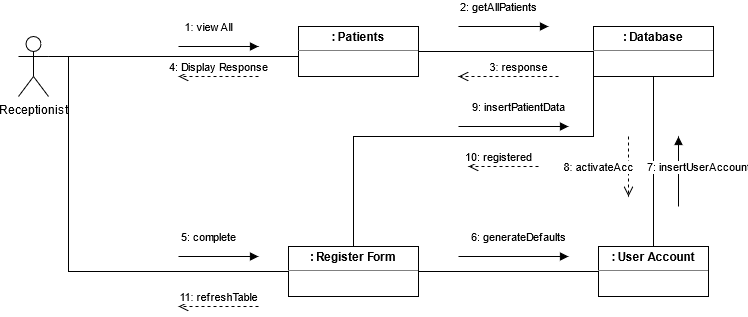

The diagram above was exported from draw.io. Its source (the exported page's mxGraphModel, read from the mxfile embedded in the PNG):
<mxGraphModel dx="2224" dy="533" grid="1" gridSize="10" guides="1" tooltips="1" connect="1" arrows="1" fold="1" page="1" pageScale="1" pageWidth="850" pageHeight="1100" math="0" shadow="0">
  <root>
    <mxCell id="0" />
    <mxCell id="1" parent="0" />
    <mxCell id="CtzfdFs1TF8ipwos3gEf-27" style="edgeStyle=orthogonalEdgeStyle;rounded=0;orthogonalLoop=1;jettySize=auto;html=1;exitX=1;exitY=0.5;exitDx=0;exitDy=0;entryX=0;entryY=0.5;entryDx=0;entryDy=0;endArrow=none;endFill=0;" parent="1" source="CtzfdFs1TF8ipwos3gEf-2" target="CtzfdFs1TF8ipwos3gEf-12" edge="1">
      <mxGeometry relative="1" as="geometry">
        <Array as="points">
          <mxPoint x="560" y="75" />
          <mxPoint x="560" y="75" />
        </Array>
      </mxGeometry>
    </mxCell>
    <mxCell id="CtzfdFs1TF8ipwos3gEf-2" value="&lt;p style=&quot;margin: 0px ; margin-top: 4px ; text-align: center&quot;&gt;&lt;b&gt;: Patients&lt;br&gt;&lt;/b&gt;&lt;/p&gt;&lt;hr size=&quot;1&quot;&gt;&lt;div style=&quot;height: 2px&quot; align=&quot;center&quot;&gt;&lt;br&gt;&lt;/div&gt;" style="verticalAlign=top;align=left;overflow=fill;fontSize=12;fontFamily=Helvetica;html=1;" parent="1" vertex="1">
      <mxGeometry x="280" y="50" width="120" height="50" as="geometry" />
    </mxCell>
    <mxCell id="CtzfdFs1TF8ipwos3gEf-3" style="edgeStyle=orthogonalEdgeStyle;rounded=0;orthogonalLoop=1;jettySize=auto;html=1;exitX=1;exitY=0.3333333333333333;exitDx=0;exitDy=0;exitPerimeter=0;entryX=0;entryY=0.5;entryDx=0;entryDy=0;endArrow=none;endFill=0;" parent="1" source="CtzfdFs1TF8ipwos3gEf-4" target="CtzfdFs1TF8ipwos3gEf-2" edge="1">
      <mxGeometry relative="1" as="geometry">
        <mxPoint x="55" y="80" as="sourcePoint" />
        <Array as="points">
          <mxPoint x="30" y="80" />
        </Array>
      </mxGeometry>
    </mxCell>
    <mxCell id="CtzfdFs1TF8ipwos3gEf-4" value="Receptionist" style="shape=umlActor;verticalLabelPosition=bottom;verticalAlign=top;html=1;" parent="1" vertex="1">
      <mxGeometry y="60" width="30" height="60" as="geometry" />
    </mxCell>
    <mxCell id="CtzfdFs1TF8ipwos3gEf-26" style="edgeStyle=orthogonalEdgeStyle;rounded=0;orthogonalLoop=1;jettySize=auto;html=1;exitX=0;exitY=0.5;exitDx=0;exitDy=0;entryX=1;entryY=0.3333333333333333;entryDx=0;entryDy=0;entryPerimeter=0;endArrow=none;endFill=0;" parent="1" source="CtzfdFs1TF8ipwos3gEf-6" target="CtzfdFs1TF8ipwos3gEf-4" edge="1">
      <mxGeometry relative="1" as="geometry">
        <Array as="points">
          <mxPoint x="50" y="295" />
          <mxPoint x="50" y="80" />
        </Array>
      </mxGeometry>
    </mxCell>
    <mxCell id="CtzfdFs1TF8ipwos3gEf-35" style="edgeStyle=orthogonalEdgeStyle;rounded=0;orthogonalLoop=1;jettySize=auto;html=1;exitX=1;exitY=0.5;exitDx=0;exitDy=0;entryX=0;entryY=0.5;entryDx=0;entryDy=0;endArrow=none;endFill=0;" parent="1" source="CtzfdFs1TF8ipwos3gEf-6" target="CtzfdFs1TF8ipwos3gEf-10" edge="1">
      <mxGeometry relative="1" as="geometry">
        <Array as="points">
          <mxPoint x="510" y="295" />
          <mxPoint x="510" y="295" />
        </Array>
      </mxGeometry>
    </mxCell>
    <mxCell id="CtzfdFs1TF8ipwos3gEf-40" style="edgeStyle=orthogonalEdgeStyle;rounded=0;orthogonalLoop=1;jettySize=auto;html=1;exitX=0.5;exitY=0;exitDx=0;exitDy=0;entryX=0;entryY=1;entryDx=0;entryDy=0;endArrow=none;endFill=0;" parent="1" source="CtzfdFs1TF8ipwos3gEf-6" target="CtzfdFs1TF8ipwos3gEf-12" edge="1">
      <mxGeometry relative="1" as="geometry">
        <Array as="points">
          <mxPoint x="335" y="160" />
          <mxPoint x="575" y="160" />
        </Array>
      </mxGeometry>
    </mxCell>
    <mxCell id="CtzfdFs1TF8ipwos3gEf-6" value="&lt;p style=&quot;margin: 0px ; margin-top: 4px ; text-align: center&quot;&gt;&lt;b&gt;: Register Form&lt;br&gt;&lt;/b&gt;&lt;/p&gt;&lt;hr size=&quot;1&quot;&gt;&lt;div style=&quot;height: 2px&quot; align=&quot;center&quot;&gt;&lt;br&gt;&lt;/div&gt;" style="verticalAlign=top;align=left;overflow=fill;fontSize=12;fontFamily=Helvetica;html=1;" parent="1" vertex="1">
      <mxGeometry x="270" y="270" width="130" height="50" as="geometry" />
    </mxCell>
    <mxCell id="CtzfdFs1TF8ipwos3gEf-37" style="edgeStyle=orthogonalEdgeStyle;rounded=0;orthogonalLoop=1;jettySize=auto;html=1;exitX=0.5;exitY=0;exitDx=0;exitDy=0;entryX=0.5;entryY=1;entryDx=0;entryDy=0;endArrow=none;endFill=0;" parent="1" source="CtzfdFs1TF8ipwos3gEf-10" target="CtzfdFs1TF8ipwos3gEf-12" edge="1">
      <mxGeometry relative="1" as="geometry" />
    </mxCell>
    <mxCell id="CtzfdFs1TF8ipwos3gEf-10" value="&lt;p style=&quot;margin: 0px ; margin-top: 4px ; text-align: center&quot;&gt;&lt;b&gt;: User Account&lt;/b&gt;&lt;br&gt;&lt;/p&gt;&lt;hr size=&quot;1&quot;&gt;&lt;div style=&quot;height: 2px&quot;&gt;&lt;/div&gt;" style="verticalAlign=top;align=left;overflow=fill;fontSize=12;fontFamily=Helvetica;html=1;" parent="1" vertex="1">
      <mxGeometry x="580" y="270" width="110" height="50" as="geometry" />
    </mxCell>
    <mxCell id="CtzfdFs1TF8ipwos3gEf-12" value="&lt;p style=&quot;margin: 0px ; margin-top: 4px ; text-align: center&quot;&gt;&lt;b&gt;: Database&lt;/b&gt;&lt;br&gt;&lt;/p&gt;&lt;hr size=&quot;1&quot;&gt;&lt;div style=&quot;height: 2px&quot;&gt;&lt;/div&gt;" style="verticalAlign=top;align=left;overflow=fill;fontSize=12;fontFamily=Helvetica;html=1;" parent="1" vertex="1">
      <mxGeometry x="575" y="50" width="120" height="50" as="geometry" />
    </mxCell>
    <mxCell id="CtzfdFs1TF8ipwos3gEf-14" value="6: generateDefaults" style="html=1;verticalAlign=bottom;endArrow=block;" parent="1" edge="1">
      <mxGeometry x="0.0909" y="10" width="80" relative="1" as="geometry">
        <mxPoint x="440" y="280" as="sourcePoint" />
        <mxPoint x="550" y="280" as="targetPoint" />
        <mxPoint as="offset" />
        <Array as="points" />
      </mxGeometry>
    </mxCell>
    <mxCell id="CtzfdFs1TF8ipwos3gEf-15" value="4: Display Response" style="html=1;verticalAlign=bottom;endArrow=open;dashed=1;endSize=8;" parent="1" edge="1">
      <mxGeometry relative="1" as="geometry">
        <mxPoint x="240" y="100" as="sourcePoint" />
        <mxPoint x="160" y="100" as="targetPoint" />
      </mxGeometry>
    </mxCell>
    <mxCell id="CtzfdFs1TF8ipwos3gEf-28" value="1: viewAll " style="html=1;verticalAlign=bottom;endArrow=block;" parent="1" edge="1">
      <mxGeometry x="-0.25" y="10" width="80" relative="1" as="geometry">
        <mxPoint x="160" y="70" as="sourcePoint" />
        <mxPoint x="240" y="70" as="targetPoint" />
        <mxPoint as="offset" />
      </mxGeometry>
    </mxCell>
    <mxCell id="CtzfdFs1TF8ipwos3gEf-29" value="3: response" style="html=1;verticalAlign=bottom;endArrow=open;dashed=1;endSize=8;" parent="1" edge="1">
      <mxGeometry x="-0.2" relative="1" as="geometry">
        <mxPoint x="540" y="100" as="sourcePoint" />
        <mxPoint x="440" y="100" as="targetPoint" />
        <Array as="points" />
        <mxPoint as="offset" />
      </mxGeometry>
    </mxCell>
    <mxCell id="CtzfdFs1TF8ipwos3gEf-34" value="5: complete " style="html=1;verticalAlign=bottom;endArrow=block;" parent="1" edge="1">
      <mxGeometry x="-0.25" y="10" width="80" relative="1" as="geometry">
        <mxPoint x="160" y="280" as="sourcePoint" />
        <mxPoint x="240" y="280" as="targetPoint" />
        <mxPoint as="offset" />
      </mxGeometry>
    </mxCell>
    <mxCell id="CtzfdFs1TF8ipwos3gEf-36" value="2: getAllPatients" style="html=1;verticalAlign=bottom;endArrow=block;" parent="1" edge="1">
      <mxGeometry x="-0.1111" y="10" width="80" relative="1" as="geometry">
        <mxPoint x="440" y="50" as="sourcePoint" />
        <mxPoint x="530" y="50" as="targetPoint" />
        <mxPoint as="offset" />
        <Array as="points" />
      </mxGeometry>
    </mxCell>
    <mxCell id="CtzfdFs1TF8ipwos3gEf-38" value="7: insertUserAccount" style="html=1;verticalAlign=bottom;endArrow=block;" parent="1" edge="1">
      <mxGeometry x="-0.1429" y="-20" width="80" relative="1" as="geometry">
        <mxPoint x="660" y="230" as="sourcePoint" />
        <mxPoint x="660" y="160" as="targetPoint" />
        <mxPoint as="offset" />
        <Array as="points" />
      </mxGeometry>
    </mxCell>
    <mxCell id="CtzfdFs1TF8ipwos3gEf-39" value="8: activateAcc" style="html=1;verticalAlign=bottom;endArrow=open;dashed=1;endSize=8;" parent="1" edge="1">
      <mxGeometry x="0.3333" y="-30" relative="1" as="geometry">
        <mxPoint x="610" y="160" as="sourcePoint" />
        <mxPoint x="610" y="220" as="targetPoint" />
        <Array as="points" />
        <mxPoint as="offset" />
      </mxGeometry>
    </mxCell>
    <mxCell id="CtzfdFs1TF8ipwos3gEf-41" value="9: insertPatientData" style="html=1;verticalAlign=bottom;endArrow=block;" parent="1" edge="1">
      <mxGeometry x="0.0909" y="10" width="80" relative="1" as="geometry">
        <mxPoint x="440" y="150" as="sourcePoint" />
        <mxPoint x="550" y="150" as="targetPoint" />
        <mxPoint as="offset" />
        <Array as="points" />
      </mxGeometry>
    </mxCell>
    <mxCell id="CtzfdFs1TF8ipwos3gEf-42" value="10: registered" style="html=1;verticalAlign=bottom;endArrow=open;dashed=1;endSize=8;" parent="1" edge="1">
      <mxGeometry x="0.1429" relative="1" as="geometry">
        <mxPoint x="520" y="190" as="sourcePoint" />
        <mxPoint x="450" y="190" as="targetPoint" />
        <Array as="points">
          <mxPoint x="490" y="190" />
        </Array>
        <mxPoint as="offset" />
      </mxGeometry>
    </mxCell>
    <mxCell id="CtzfdFs1TF8ipwos3gEf-43" value="11: refreshTable" style="html=1;verticalAlign=bottom;endArrow=open;dashed=1;endSize=8;" parent="1" edge="1">
      <mxGeometry relative="1" as="geometry">
        <mxPoint x="240" y="330" as="sourcePoint" />
        <mxPoint x="160" y="330" as="targetPoint" />
      </mxGeometry>
    </mxCell>
  </root>
</mxGraphModel>